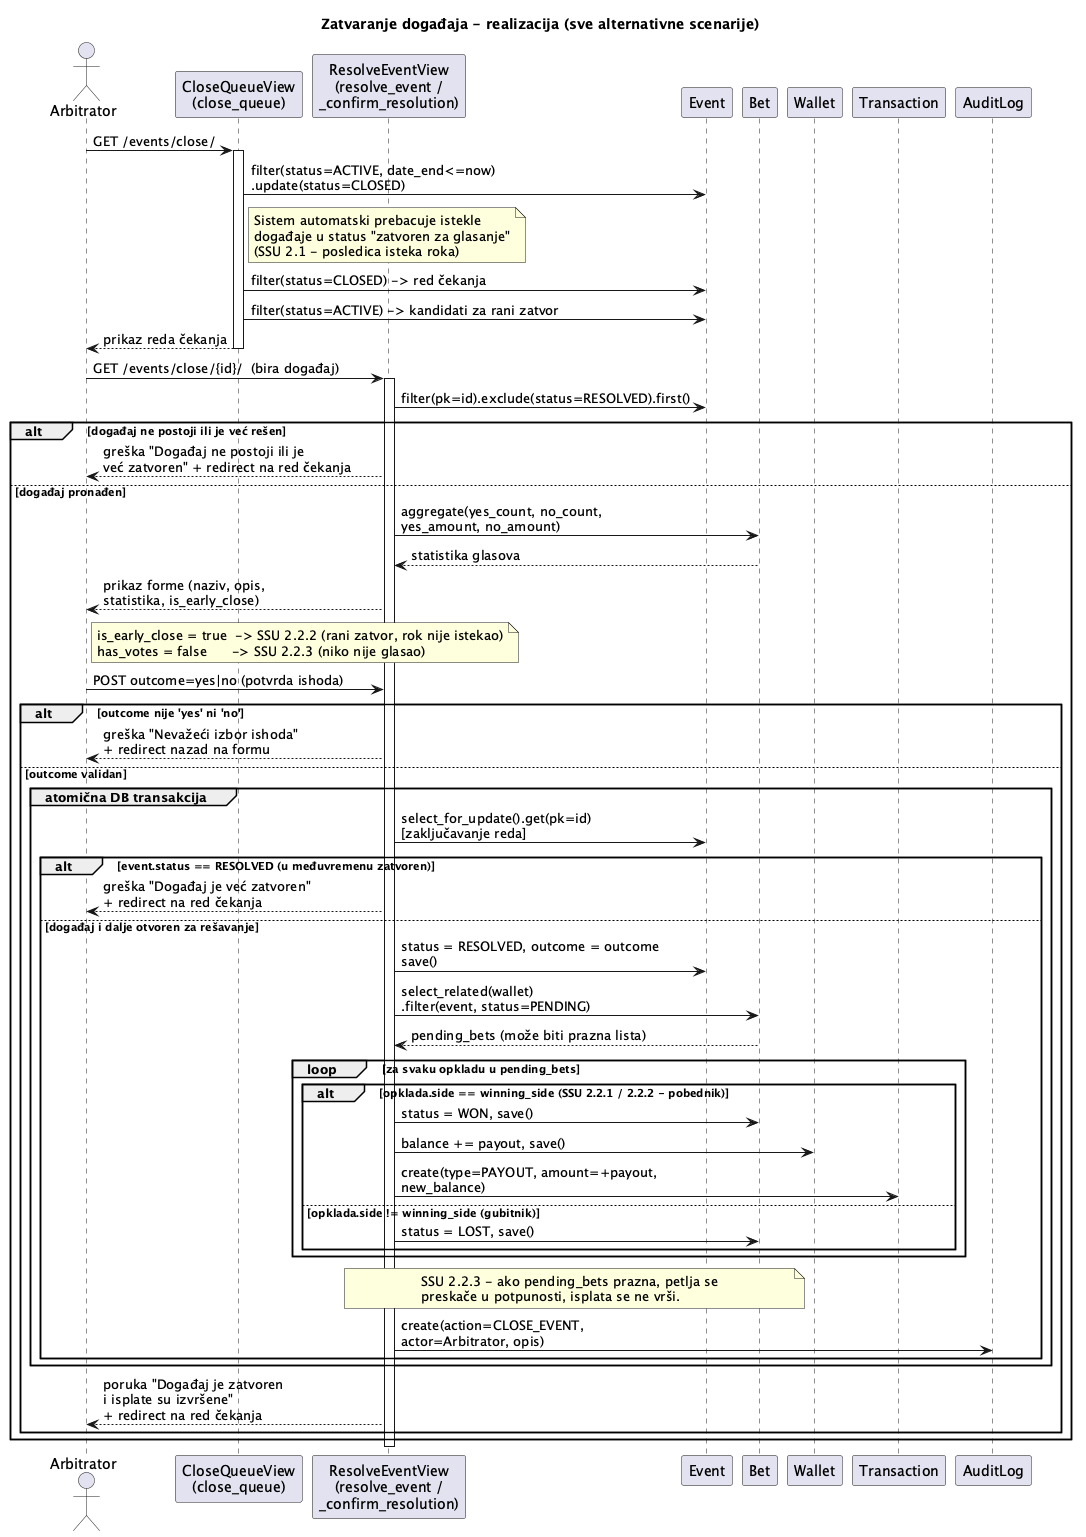

The diagram above was rendered by PlantUML. Its source (embedded in the PNG):
@startuml sequence_diagram
title Zatvaranje događaja - realizacija (sve alternativne scenarije)

actor Arbitrator
participant "CloseQueueView\n(close_queue)" as CQV
participant "ResolveEventView\n(resolve_event /\n_confirm_resolution)" as REV
participant "Event" as EventM
participant "Bet" as BetM
participant "Wallet" as WalletM
participant "Transaction" as TxM
participant "AuditLog" as AuditM

Arbitrator -> CQV : GET /events/close/
activate CQV
CQV -> EventM : filter(status=ACTIVE, date_end<=now)\n.update(status=CLOSED)
note right of CQV
  Sistem automatski prebacuje istekle
  događaje u status "zatvoren za glasanje"
  (SSU 2.1 - posledica isteka roka)
end note
CQV -> EventM : filter(status=CLOSED) -> red čekanja
CQV -> EventM : filter(status=ACTIVE) -> kandidati za rani zatvor
CQV --> Arbitrator : prikaz reda čekanja
deactivate CQV

Arbitrator -> REV : GET /events/close/{id}/  (bira događaj)
activate REV
REV -> EventM : filter(pk=id).exclude(status=RESOLVED).first()

alt događaj ne postoji ili je već rešen
  REV --> Arbitrator : greška "Događaj ne postoji ili je\nveć zatvoren" + redirect na red čekanja
else događaj pronađen
  REV -> BetM : aggregate(yes_count, no_count,\nyes_amount, no_amount)
  BetM --> REV : statistika glasova
  REV --> Arbitrator : prikaz forme (naziv, opis,\nstatistika, is_early_close)
  note right of Arbitrator
    is_early_close = true  -> SSU 2.2.2 (rani zatvor, rok nije istekao)
    has_votes = false      -> SSU 2.2.3 (niko nije glasao)
  end note

  Arbitrator -> REV : POST outcome=yes|no (potvrda ishoda)

  alt outcome nije 'yes' ni 'no'
    REV --> Arbitrator : greška "Nevažeći izbor ishoda"\n+ redirect nazad na formu
  else outcome validan
    group atomična DB transakcija
      REV -> EventM : select_for_update().get(pk=id)\n[zaključavanje reda]

      alt event.status == RESOLVED (u međuvremenu zatvoren)
        REV --> Arbitrator : greška "Događaj je već zatvoren"\n+ redirect na red čekanja
      else događaj i dalje otvoren za rešavanje
        REV -> EventM : status = RESOLVED, outcome = outcome\nsave()
        REV -> BetM : select_related(wallet)\n.filter(event, status=PENDING)
        BetM --> REV : pending_bets (može biti prazna lista)

        loop za svaku opkladu u pending_bets
          alt opklada.side == winning_side (SSU 2.2.1 / 2.2.2 - pobednik)
            REV -> BetM : status = WON, save()
            REV -> WalletM : balance += payout, save()
            REV -> TxM : create(type=PAYOUT, amount=+payout,\nnew_balance)
          else opklada.side != winning_side (gubitnik)
            REV -> BetM : status = LOST, save()
          end
        end
        note over REV, BetM
          SSU 2.2.3 - ako pending_bets prazna, petlja se
          preskače u potpunosti, isplata se ne vrši.
        end note

        REV -> AuditM : create(action=CLOSE_EVENT,\nactor=Arbitrator, opis)
      end
    end

    REV --> Arbitrator : poruka "Događaj je zatvoren\ni isplate su izvršene"\n+ redirect na red čekanja
  end
end
deactivate REV

@enduml